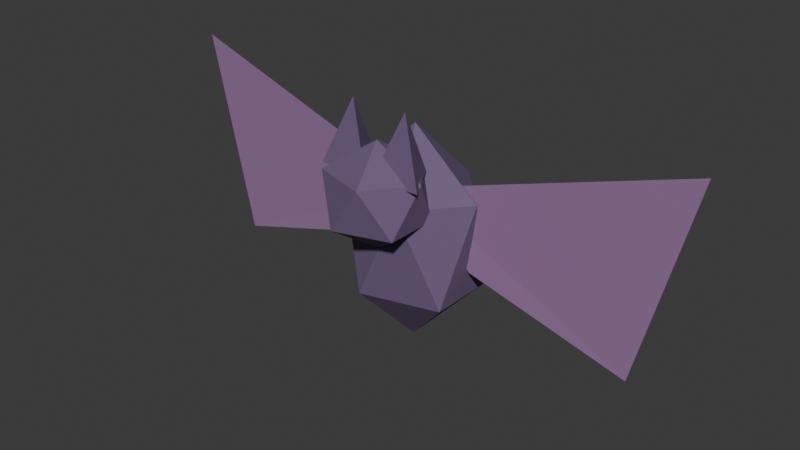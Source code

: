 # Source: mine-bat-v01.blend  (saved by Blender 5.2.44; exported with 4.5.12 LTS)
import bpy
from mathutils import Matrix  # noqa: F401  (used for matrix-valued properties, if any)

bpy.ops.wm.read_factory_settings(use_empty=True)
scene = bpy.context.scene
scene.name = 'Scene'

# ---- collections
col_collection = bpy.data.collections.new('Collection'); scene.collection.children.link(col_collection)

# ---- materials (node trees are filled in below, after node groups)
mat_mine_bat_fur = bpy.data.materials.new('mine bat fur')
mat_mine_bat_fur.diffuse_color = (0.15, 0.1, 0.2, 1.0)
mat_mine_bat_wing = bpy.data.materials.new('mine bat wing')
mat_mine_bat_wing.diffuse_color = (0.3, 0.16, 0.33, 1.0)

# ---- material node trees
mat_mine_bat_fur.use_nodes = True; mat_mine_bat_fur.node_tree.nodes.clear()
_N = mat_mine_bat_fur.node_tree.nodes; _L = mat_mine_bat_fur.node_tree.links
n0 = _N.new('ShaderNodeBsdfPrincipled'); n0.name = 'Principled BSDF'; n0.location = (-200, 100)
n0.inputs[0].default_value = (0.15, 0.1, 0.2, 1.0)
n0.inputs[2].default_value = 0.8
n0.inputs[10].default_value = 0.005
n1 = _N.new('ShaderNodeOutputMaterial'); n1.name = 'Material Output'; n1.location = (200, 100)
_L.new(n0.outputs[0], n1.inputs[0])
n1.is_active_output = True
mat_mine_bat_wing.use_nodes = True; mat_mine_bat_wing.node_tree.nodes.clear()
_N = mat_mine_bat_wing.node_tree.nodes; _L = mat_mine_bat_wing.node_tree.links
n0 = _N.new('ShaderNodeBsdfPrincipled'); n0.name = 'Principled BSDF'; n0.location = (-200, 100)
n0.inputs[0].default_value = (0.3, 0.16, 0.33, 1.0)
n0.inputs[2].default_value = 0.8
n0.inputs[10].default_value = 0.005
n1 = _N.new('ShaderNodeOutputMaterial'); n1.name = 'Material Output'; n1.location = (200, 100)
_L.new(n0.outputs[0], n1.inputs[0])
n1.is_active_output = True

# ---- world
world_world = bpy.data.worlds.new('World'); scene.world = world_world
world_world.use_nodes = True; world_world.node_tree.nodes.clear()
_N = world_world.node_tree.nodes; _L = world_world.node_tree.links
n0 = _N.new('ShaderNodeOutputWorld'); n0.name = 'World Output'; n0.location = (200, 100)
n1 = _N.new('ShaderNodeBackground'); n1.name = 'Background'; n1.location = (-200, 100)
n1.inputs[0].default_value = (0.05088, 0.05088, 0.05088, 1.0)
_L.new(n1.outputs[0], n0.inputs[0])
n0.is_active_output = True
world_world.color = (0.05088, 0.05088, 0.05088)
world_world.sun_shadow_jitter_overblur = 0.0

# ---- meshes
me_icosphere = bpy.data.meshes.new('Icosphere')
me_icosphere.from_pydata([(0.0, 0.0, -1.0), (0.7236, -0.5257, -0.4472), (-0.2764, -0.8506, -0.4472), (-0.8944, 0.0, -0.4472), (-0.2764, 0.8506, -0.4472), (0.7236, 0.5257, -0.4472), (0.2764, -0.8506, 0.4472), (-0.7236, -0.5257, 0.4472), (-0.7236, 0.5257, 0.4472), (0.2764, 0.8506, 0.4472), (0.8944, 0.0, 0.4472), (0.0, 0.0, 1.0)], [], [(0, 1, 2), (1, 0, 5), (0, 2, 3), (0, 3, 4), (0, 4, 5), (1, 5, 10), (2, 1, 6), (3, 2, 7), (4, 3, 8), (5, 4, 9), (1, 10, 6), (2, 6, 7), (3, 7, 8), (4, 8, 9), (5, 9, 10), (6, 10, 11), (7, 6, 11), (8, 7, 11), (9, 8, 11), (10, 9, 11)])
_uv = me_icosphere.uv_layers.new(name='UVMap')
_uv.uv.foreach_set('vector', [0.1818, 0.0, 0.2727, 0.1575, 0.09091, 0.1575, 0.2727, 0.1575, 0.3636, 0.0, 0.4545, 0.1575, 0.9091, 0.0, 1.0, 0.1575, 0.8182, 0.1575, 0.7273, 0.0, 0.8182, 0.1575, 0.6364, 0.1575, 0.5455, 0.0, 0.6364, 0.1575, 0.4545, 0.1575, 0.2727, 0.1575, 0.4545, 0.1575, 0.3636, 0.3149, 0.09091, 0.1575, 0.2727, 0.1575, 0.1818, 0.3149, 0.8182, 0.1575, 1.0, 0.1575, 0.9091, 0.3149, 0.6364, 0.1575, 0.8182, 0.1575, 0.7273, 0.3149, 0.4545, 0.1575, 0.6364, 0.1575, 0.5455, 0.3149, 0.2727, 0.1575, 0.3636, 0.3149, 0.1818, 0.3149, 0.09091, 0.1575, 0.1818, 0.3149, 0.0, 0.3149, 0.8182, 0.1575, 0.9091, 0.3149, 0.7273, 0.3149, 0.6364, 0.1575, 0.7273, 0.3149, 0.5455, 0.3149, 0.4545, 0.1575, 0.5455, 0.3149, 0.3636, 0.3149, 0.1818, 0.3149, 0.3636, 0.3149, 0.2727, 0.4724, 0.0, 0.3149, 0.1818, 0.3149, 0.09091, 0.4724, 0.7273, 0.3149, 0.9091, 0.3149, 0.8182, 0.4724, 0.5455, 0.3149, 0.7273, 0.3149, 0.6364, 0.4724, 0.3636, 0.3149, 0.5455, 0.3149, 0.4545, 0.4724])
me_icosphere.materials.append(mat_mine_bat_fur)
me_icosphere.update()
me_icosphere_001 = bpy.data.meshes.new('Icosphere.001')
me_icosphere_001.from_pydata([(0.0, 0.0, -1.0), (0.7236, -0.5257, -0.4472), (-0.2764, -0.8506, -0.4472), (-0.8944, 0.0, -0.4472), (-0.2764, 0.8506, -0.4472), (0.7236, 0.5257, -0.4472), (0.2764, -0.8506, 0.4472), (-0.7236, -0.5257, 0.4472), (-0.7236, 0.5257, 0.4472), (0.2764, 0.8506, 0.4472), (0.8944, 0.0, 0.4472), (0.0, 0.0, 1.0)], [], [(0, 1, 2), (1, 0, 5), (0, 2, 3), (0, 3, 4), (0, 4, 5), (1, 5, 10), (2, 1, 6), (3, 2, 7), (4, 3, 8), (5, 4, 9), (1, 10, 6), (2, 6, 7), (3, 7, 8), (4, 8, 9), (5, 9, 10), (6, 10, 11), (7, 6, 11), (8, 7, 11), (9, 8, 11), (10, 9, 11)])
_uv = me_icosphere_001.uv_layers.new(name='UVMap')
_uv.uv.foreach_set('vector', [0.1818, 0.0, 0.2727, 0.1575, 0.09091, 0.1575, 0.2727, 0.1575, 0.3636, 0.0, 0.4545, 0.1575, 0.9091, 0.0, 1.0, 0.1575, 0.8182, 0.1575, 0.7273, 0.0, 0.8182, 0.1575, 0.6364, 0.1575, 0.5455, 0.0, 0.6364, 0.1575, 0.4545, 0.1575, 0.2727, 0.1575, 0.4545, 0.1575, 0.3636, 0.3149, 0.09091, 0.1575, 0.2727, 0.1575, 0.1818, 0.3149, 0.8182, 0.1575, 1.0, 0.1575, 0.9091, 0.3149, 0.6364, 0.1575, 0.8182, 0.1575, 0.7273, 0.3149, 0.4545, 0.1575, 0.6364, 0.1575, 0.5455, 0.3149, 0.2727, 0.1575, 0.3636, 0.3149, 0.1818, 0.3149, 0.09091, 0.1575, 0.1818, 0.3149, 0.0, 0.3149, 0.8182, 0.1575, 0.9091, 0.3149, 0.7273, 0.3149, 0.6364, 0.1575, 0.7273, 0.3149, 0.5455, 0.3149, 0.4545, 0.1575, 0.5455, 0.3149, 0.3636, 0.3149, 0.1818, 0.3149, 0.3636, 0.3149, 0.2727, 0.4724, 0.0, 0.3149, 0.1818, 0.3149, 0.09091, 0.4724, 0.7273, 0.3149, 0.9091, 0.3149, 0.8182, 0.4724, 0.5455, 0.3149, 0.7273, 0.3149, 0.6364, 0.4724, 0.3636, 0.3149, 0.5455, 0.3149, 0.4545, 0.4724])
me_icosphere_001.materials.append(mat_mine_bat_fur)
me_icosphere_001.update()
me_cone = bpy.data.meshes.new('Cone')
me_cone.from_pydata([(0.0, 0.1, -0.11), (0.0866, -0.05, -0.11), (-0.0866, -0.05, -0.11), (0.0, 0.0, 0.11)], [], [(0, 3, 1), (0, 1, 2), (1, 3, 2), (2, 3, 0)])
_uv = me_cone.uv_layers.new(name='UVMap')
_uv.uv.foreach_set('vector', [0.25, 0.49, 0.25, 0.25, 0.4578, 0.13, 0.75, 0.49, 0.9578, 0.13, 0.5422, 0.13, 0.4578, 0.13, 0.25, 0.25, 0.04215, 0.13, 0.04215, 0.13, 0.25, 0.25, 0.25, 0.49])
me_cone.materials.append(mat_mine_bat_fur)
me_cone.update()
me_cone_001 = bpy.data.meshes.new('Cone.001')
me_cone_001.from_pydata([(0.0, 0.1, -0.11), (0.0866, -0.05, -0.11), (-0.0866, -0.05, -0.11), (0.0, 0.0, 0.11)], [], [(0, 3, 1), (0, 1, 2), (1, 3, 2), (2, 3, 0)])
_uv = me_cone_001.uv_layers.new(name='UVMap')
_uv.uv.foreach_set('vector', [0.25, 0.49, 0.25, 0.25, 0.4578, 0.13, 0.75, 0.49, 0.9578, 0.13, 0.5422, 0.13, 0.4578, 0.13, 0.25, 0.25, 0.04215, 0.13, 0.04215, 0.13, 0.25, 0.25, 0.25, 0.49])
me_cone_001.materials.append(mat_mine_bat_fur)
me_cone_001.update()
me_left_wing = bpy.data.meshes.new('left wing')
me_left_wing.from_pydata([(0.0, 0.0, 0.68), (-0.95, 0.03, 0.98), (-0.78, 0.02, 0.28), (-0.22, 0.0, 0.45)], [], [(0, 1, 2, 3)])
me_left_wing.materials.append(mat_mine_bat_wing)
me_left_wing.update()
me_right_wing = bpy.data.meshes.new('right wing')
me_right_wing.from_pydata([(0.0, 0.0, 0.68), (0.95, 0.03, 0.98), (0.78, 0.02, 0.28), (0.22, 0.0, 0.45)], [], [(0, 1, 2, 3)])
me_right_wing.materials.append(mat_mine_bat_wing)
me_right_wing.update()

# ---- objects
ob_body = bpy.data.objects.new('body', me_icosphere)
ob_head = bpy.data.objects.new('head', me_icosphere_001)
ob_ear = bpy.data.objects.new('ear', me_cone)
ob_ear_001 = bpy.data.objects.new('ear.001', me_cone_001)
ob_left_wing = bpy.data.objects.new('left wing', me_left_wing)
ob_right_wing = bpy.data.objects.new('right wing', me_right_wing)

# ---- transforms, parenting, visibility, modifiers, constraints
ob_body.location = (0.0, 0.0, 0.52)
ob_body.scale = (0.27, 0.22, 0.38)
ob_head.location = (0.0, -0.18, 0.72)
ob_head.scale = (0.19, 0.18, 0.18)
ob_ear.location = (-0.1, -0.17, 0.9)
ob_ear_001.location = (0.1, -0.17, 0.9)
ob_left_wing.location = (0.0, 0.0, 0.0)
ob_right_wing.location = (0.0, 0.0, 0.0)

# ---- collection membership
col_collection.objects.link(ob_body)
col_collection.objects.link(ob_head)
col_collection.objects.link(ob_ear)
col_collection.objects.link(ob_ear_001)
col_collection.objects.link(ob_left_wing)
col_collection.objects.link(ob_right_wing)

# ---- scene / render settings (as saved in the file)
scene.frame_start = 1; scene.frame_end = 250; scene.frame_set(1)
scene.render.engine = 'BLENDER_EEVEE_NEXT'
scene.render.bake_bias = 0.0
scene.render.bake_samples = 0
scene.render.compositor_device = 'GPU'
scene.eevee.use_volume_custom_range = False
scene.eevee.fast_gi_thickness_near = 0.1
scene.eevee.fast_gi_thickness_far = 0.0
scene.eevee.ray_tracing_options.screen_trace_thickness = 0.1
bpy.context.view_layer.update()

# ---- added for rendering (the .blend has no active camera and no usable light): camera, sun
cam_auto = bpy.data.cameras.new('AutoCamera')
cam_auto.lens = 50.0
cam_auto.sensor_width = 36.0
cam_auto.clip_end = 1000.0
ob_auto_camera = bpy.data.objects.new('AutoCamera', cam_auto)
scene.collection.objects.link(ob_auto_camera)
ob_auto_camera.location = (1.99247, -2.46395, 2.16898)
ob_auto_camera.rotation_euler = (1.09748, -7.21219e-08, 0.694738)
scene.camera = ob_auto_camera
light_auto_sun = bpy.data.lights.new('AutoSun', 'SUN')
light_auto_sun.energy = 3.0
light_auto_sun.angle = 0.0523599
ob_auto_sun = bpy.data.objects.new('AutoSun', light_auto_sun)
scene.collection.objects.link(ob_auto_sun)
ob_auto_sun.rotation_euler = (0.872665, 0.174533, 0.523599)
bpy.context.view_layer.update()
